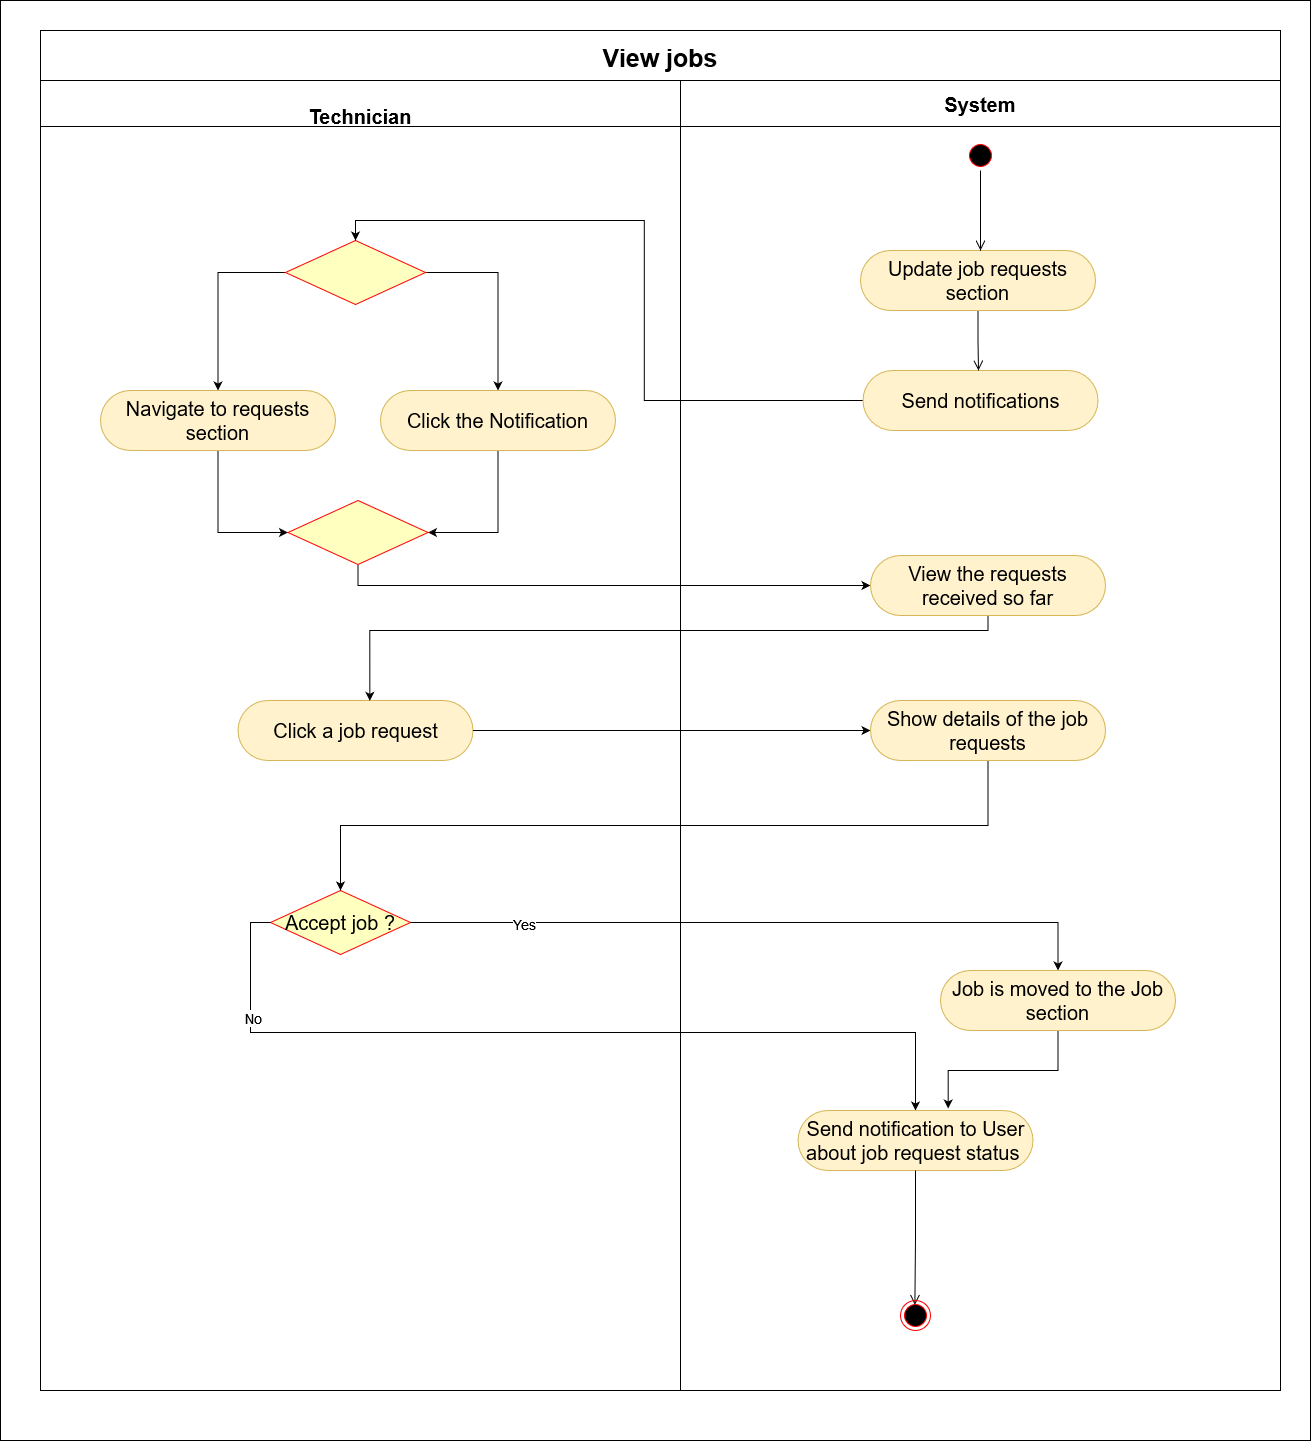

The diagram above was exported from draw.io. Its source (the exported page's mxGraphModel, read from the mxfile embedded in the PNG):
<mxGraphModel dx="2249" dy="1913" grid="1" gridSize="10" guides="1" tooltips="1" connect="1" arrows="1" fold="1" page="1" pageScale="1" pageWidth="827" pageHeight="1169" math="0" shadow="0">
  <root>
    <mxCell id="0" />
    <mxCell id="1" parent="0" />
    <mxCell id="Yg3UAl1uNk7v-c50dDWp-1" value="View jobs" style="swimlane;childLayout=stackLayout;resizeParent=1;resizeParentMax=0;startSize=50;fontSize=25;swimlaneFillColor=none;fillColor=default;" parent="1" vertex="1">
      <mxGeometry x="-380" width="1240" height="1360" as="geometry" />
    </mxCell>
    <mxCell id="Yg3UAl1uNk7v-c50dDWp-7" value="&#10;Technician" style="swimlane;startSize=46;fontSize=20;" parent="Yg3UAl1uNk7v-c50dDWp-1" vertex="1">
      <mxGeometry y="50" width="640" height="1310" as="geometry">
        <mxRectangle y="36" width="50" height="1234" as="alternateBounds" />
      </mxGeometry>
    </mxCell>
    <mxCell id="Yg3UAl1uNk7v-c50dDWp-57" style="edgeStyle=orthogonalEdgeStyle;rounded=0;orthogonalLoop=1;jettySize=auto;html=1;exitX=0.5;exitY=1;exitDx=0;exitDy=0;entryX=0;entryY=0.5;entryDx=0;entryDy=0;" parent="Yg3UAl1uNk7v-c50dDWp-7" source="Yg3UAl1uNk7v-c50dDWp-10" target="Yg3UAl1uNk7v-c50dDWp-56" edge="1">
      <mxGeometry relative="1" as="geometry" />
    </mxCell>
    <mxCell id="Yg3UAl1uNk7v-c50dDWp-10" value="Navigate to requests section" style="rounded=1;whiteSpace=wrap;html=1;fontSize=20;arcSize=50;fillColor=#fff2cc;strokeColor=#d6b656;" parent="Yg3UAl1uNk7v-c50dDWp-7" vertex="1">
      <mxGeometry x="60" y="310" width="235" height="60" as="geometry" />
    </mxCell>
    <mxCell id="Yg3UAl1uNk7v-c50dDWp-58" style="edgeStyle=orthogonalEdgeStyle;rounded=0;orthogonalLoop=1;jettySize=auto;html=1;exitX=0.5;exitY=1;exitDx=0;exitDy=0;entryX=1;entryY=0.5;entryDx=0;entryDy=0;" parent="Yg3UAl1uNk7v-c50dDWp-7" source="Yg3UAl1uNk7v-c50dDWp-13" target="Yg3UAl1uNk7v-c50dDWp-56" edge="1">
      <mxGeometry relative="1" as="geometry" />
    </mxCell>
    <mxCell id="Yg3UAl1uNk7v-c50dDWp-13" value="Click the Notification" style="rounded=1;whiteSpace=wrap;html=1;fontSize=20;arcSize=50;fillColor=#fff2cc;strokeColor=#d6b656;" parent="Yg3UAl1uNk7v-c50dDWp-7" vertex="1">
      <mxGeometry x="340" y="310" width="235" height="60" as="geometry" />
    </mxCell>
    <mxCell id="Yg3UAl1uNk7v-c50dDWp-54" style="edgeStyle=orthogonalEdgeStyle;rounded=0;orthogonalLoop=1;jettySize=auto;html=1;exitX=0;exitY=0.5;exitDx=0;exitDy=0;entryX=0.5;entryY=0;entryDx=0;entryDy=0;" parent="Yg3UAl1uNk7v-c50dDWp-7" source="Yg3UAl1uNk7v-c50dDWp-53" target="Yg3UAl1uNk7v-c50dDWp-10" edge="1">
      <mxGeometry relative="1" as="geometry" />
    </mxCell>
    <mxCell id="Yg3UAl1uNk7v-c50dDWp-55" style="edgeStyle=orthogonalEdgeStyle;rounded=0;orthogonalLoop=1;jettySize=auto;html=1;exitX=1;exitY=0.5;exitDx=0;exitDy=0;entryX=0.5;entryY=0;entryDx=0;entryDy=0;" parent="Yg3UAl1uNk7v-c50dDWp-7" source="Yg3UAl1uNk7v-c50dDWp-53" target="Yg3UAl1uNk7v-c50dDWp-13" edge="1">
      <mxGeometry relative="1" as="geometry" />
    </mxCell>
    <mxCell id="Yg3UAl1uNk7v-c50dDWp-53" value="" style="rhombus;whiteSpace=wrap;html=1;fillColor=#ffffc0;strokeColor=#ff0000;fontSize=20;" parent="Yg3UAl1uNk7v-c50dDWp-7" vertex="1">
      <mxGeometry x="245" y="160" width="140" height="64" as="geometry" />
    </mxCell>
    <mxCell id="Yg3UAl1uNk7v-c50dDWp-56" value="" style="rhombus;whiteSpace=wrap;html=1;fillColor=#ffffc0;strokeColor=#ff0000;fontSize=20;" parent="Yg3UAl1uNk7v-c50dDWp-7" vertex="1">
      <mxGeometry x="247.5" y="420" width="140" height="64" as="geometry" />
    </mxCell>
    <mxCell id="Yg3UAl1uNk7v-c50dDWp-61" value="&lt;span&gt;Click a job request&lt;/span&gt;" style="rounded=1;whiteSpace=wrap;html=1;fontSize=20;arcSize=50;fillColor=#fff2cc;strokeColor=#d6b656;" parent="Yg3UAl1uNk7v-c50dDWp-7" vertex="1">
      <mxGeometry x="197.5" y="620" width="235" height="60" as="geometry" />
    </mxCell>
    <mxCell id="Yg3UAl1uNk7v-c50dDWp-65" value="Accept job ?" style="rhombus;whiteSpace=wrap;html=1;fillColor=#ffffc0;strokeColor=#ff0000;fontSize=20;" parent="Yg3UAl1uNk7v-c50dDWp-7" vertex="1">
      <mxGeometry x="230" y="810" width="140" height="64" as="geometry" />
    </mxCell>
    <mxCell id="Yg3UAl1uNk7v-c50dDWp-52" style="edgeStyle=orthogonalEdgeStyle;rounded=0;orthogonalLoop=1;jettySize=auto;html=1;exitX=0;exitY=0.5;exitDx=0;exitDy=0;entryX=0.5;entryY=0;entryDx=0;entryDy=0;" parent="Yg3UAl1uNk7v-c50dDWp-1" source="Yg3UAl1uNk7v-c50dDWp-48" target="Yg3UAl1uNk7v-c50dDWp-53" edge="1">
      <mxGeometry relative="1" as="geometry">
        <mxPoint x="400" y="370" as="targetPoint" />
      </mxGeometry>
    </mxCell>
    <mxCell id="Yg3UAl1uNk7v-c50dDWp-60" style="edgeStyle=orthogonalEdgeStyle;rounded=0;orthogonalLoop=1;jettySize=auto;html=1;exitX=0.5;exitY=1;exitDx=0;exitDy=0;entryX=0;entryY=0.5;entryDx=0;entryDy=0;" parent="Yg3UAl1uNk7v-c50dDWp-1" source="Yg3UAl1uNk7v-c50dDWp-56" target="Yg3UAl1uNk7v-c50dDWp-59" edge="1">
      <mxGeometry relative="1" as="geometry" />
    </mxCell>
    <mxCell id="Yg3UAl1uNk7v-c50dDWp-63" style="edgeStyle=orthogonalEdgeStyle;rounded=0;orthogonalLoop=1;jettySize=auto;html=1;exitX=0.5;exitY=1;exitDx=0;exitDy=0;entryX=0.561;entryY=0.006;entryDx=0;entryDy=0;entryPerimeter=0;" parent="Yg3UAl1uNk7v-c50dDWp-1" source="Yg3UAl1uNk7v-c50dDWp-59" target="Yg3UAl1uNk7v-c50dDWp-61" edge="1">
      <mxGeometry relative="1" as="geometry">
        <Array as="points">
          <mxPoint x="947" y="600" />
          <mxPoint x="329" y="600" />
        </Array>
      </mxGeometry>
    </mxCell>
    <mxCell id="Yg3UAl1uNk7v-c50dDWp-64" style="edgeStyle=orthogonalEdgeStyle;rounded=0;orthogonalLoop=1;jettySize=auto;html=1;exitX=1;exitY=0.5;exitDx=0;exitDy=0;entryX=0;entryY=0.5;entryDx=0;entryDy=0;" parent="Yg3UAl1uNk7v-c50dDWp-1" source="Yg3UAl1uNk7v-c50dDWp-61" target="Yg3UAl1uNk7v-c50dDWp-62" edge="1">
      <mxGeometry relative="1" as="geometry" />
    </mxCell>
    <mxCell id="Yg3UAl1uNk7v-c50dDWp-66" style="edgeStyle=orthogonalEdgeStyle;rounded=0;orthogonalLoop=1;jettySize=auto;html=1;exitX=0.5;exitY=1;exitDx=0;exitDy=0;entryX=0.5;entryY=0;entryDx=0;entryDy=0;" parent="Yg3UAl1uNk7v-c50dDWp-1" source="Yg3UAl1uNk7v-c50dDWp-62" target="Yg3UAl1uNk7v-c50dDWp-65" edge="1">
      <mxGeometry relative="1" as="geometry" />
    </mxCell>
    <mxCell id="Yg3UAl1uNk7v-c50dDWp-70" style="edgeStyle=orthogonalEdgeStyle;rounded=0;orthogonalLoop=1;jettySize=auto;html=1;exitX=1;exitY=0.5;exitDx=0;exitDy=0;entryX=0.5;entryY=0;entryDx=0;entryDy=0;" parent="Yg3UAl1uNk7v-c50dDWp-1" source="Yg3UAl1uNk7v-c50dDWp-65" target="Yg3UAl1uNk7v-c50dDWp-68" edge="1">
      <mxGeometry relative="1" as="geometry" />
    </mxCell>
    <mxCell id="Yg3UAl1uNk7v-c50dDWp-72" value="&lt;font style=&quot;font-size: 14px;&quot;&gt;Yes&lt;/font&gt;" style="edgeLabel;html=1;align=center;verticalAlign=middle;resizable=0;points=[];" parent="Yg3UAl1uNk7v-c50dDWp-70" connectable="0" vertex="1">
      <mxGeometry x="-0.6761" y="-1" relative="1" as="geometry">
        <mxPoint as="offset" />
      </mxGeometry>
    </mxCell>
    <mxCell id="Yg3UAl1uNk7v-c50dDWp-69" style="edgeStyle=orthogonalEdgeStyle;rounded=0;orthogonalLoop=1;jettySize=auto;html=1;exitX=0;exitY=0.5;exitDx=0;exitDy=0;entryX=0.5;entryY=0;entryDx=0;entryDy=0;" parent="Yg3UAl1uNk7v-c50dDWp-1" source="Yg3UAl1uNk7v-c50dDWp-65" target="Yg3UAl1uNk7v-c50dDWp-67" edge="1">
      <mxGeometry relative="1" as="geometry" />
    </mxCell>
    <mxCell id="Yg3UAl1uNk7v-c50dDWp-71" value="&lt;font style=&quot;font-size: 14px;&quot;&gt;No&lt;/font&gt;" style="edgeLabel;html=1;align=center;verticalAlign=middle;resizable=0;points=[];" parent="Yg3UAl1uNk7v-c50dDWp-69" connectable="0" vertex="1">
      <mxGeometry x="-0.737" y="2" relative="1" as="geometry">
        <mxPoint as="offset" />
      </mxGeometry>
    </mxCell>
    <mxCell id="Yg3UAl1uNk7v-c50dDWp-35" value="System" style="swimlane;startSize=46;fontSize=20;gradientColor=none;strokeColor=#000000;" parent="Yg3UAl1uNk7v-c50dDWp-1" vertex="1">
      <mxGeometry x="640" y="50" width="600" height="1310" as="geometry" />
    </mxCell>
    <mxCell id="Yg3UAl1uNk7v-c50dDWp-46" value="Update job&amp;nbsp;&lt;span&gt;requests section&lt;/span&gt;" style="rounded=1;whiteSpace=wrap;html=1;fontSize=20;arcSize=50;fillColor=#fff2cc;strokeColor=#d6b656;" parent="Yg3UAl1uNk7v-c50dDWp-35" vertex="1">
      <mxGeometry x="180" y="170" width="235" height="60" as="geometry" />
    </mxCell>
    <mxCell id="Yg3UAl1uNk7v-c50dDWp-48" value="Send notifications" style="rounded=1;whiteSpace=wrap;html=1;fontSize=20;arcSize=50;fillColor=#fff2cc;strokeColor=#d6b656;" parent="Yg3UAl1uNk7v-c50dDWp-35" vertex="1">
      <mxGeometry x="182.5" y="290" width="235" height="60" as="geometry" />
    </mxCell>
    <mxCell id="Yg3UAl1uNk7v-c50dDWp-49" value="" style="ellipse;html=1;shape=startState;fillColor=#000000;strokeColor=#ff0000;fontSize=20;" parent="Yg3UAl1uNk7v-c50dDWp-35" vertex="1">
      <mxGeometry x="285" y="60" width="30" height="30" as="geometry" />
    </mxCell>
    <mxCell id="Yg3UAl1uNk7v-c50dDWp-50" value="" style="edgeStyle=orthogonalEdgeStyle;html=1;verticalAlign=bottom;endArrow=open;endSize=8;strokeColor=#000000;rounded=0;fontSize=20;exitX=0.5;exitY=1;exitDx=0;exitDy=0;" parent="Yg3UAl1uNk7v-c50dDWp-35" source="Yg3UAl1uNk7v-c50dDWp-49" edge="1">
      <mxGeometry relative="1" as="geometry">
        <mxPoint x="300" y="170" as="targetPoint" />
        <mxPoint x="680" y="90" as="sourcePoint" />
      </mxGeometry>
    </mxCell>
    <mxCell id="Yg3UAl1uNk7v-c50dDWp-51" value="" style="edgeStyle=orthogonalEdgeStyle;html=1;verticalAlign=bottom;endArrow=open;endSize=8;strokeColor=#000000;rounded=0;fontSize=20;exitX=0.5;exitY=1;exitDx=0;exitDy=0;" parent="Yg3UAl1uNk7v-c50dDWp-35" source="Yg3UAl1uNk7v-c50dDWp-46" edge="1">
      <mxGeometry relative="1" as="geometry">
        <mxPoint x="298" y="290" as="targetPoint" />
        <mxPoint x="310" y="100" as="sourcePoint" />
      </mxGeometry>
    </mxCell>
    <mxCell id="Yg3UAl1uNk7v-c50dDWp-59" value="&lt;span style=&quot;font-size:12.0pt;mso-bidi-font-size:11.0pt;&lt;br/&gt;font-family:&amp;quot;Times New Roman&amp;quot;,&amp;quot;serif&amp;quot;;mso-fareast-font-family:Calibri;&lt;br/&gt;mso-fareast-theme-font:minor-latin;mso-ansi-language:EN-US;mso-fareast-language:&lt;br/&gt;EN-US;mso-bidi-language:TA&quot;&gt;View the requests received so far&lt;/span&gt;" style="rounded=1;whiteSpace=wrap;html=1;fontSize=20;arcSize=50;fillColor=#fff2cc;strokeColor=#d6b656;" parent="Yg3UAl1uNk7v-c50dDWp-35" vertex="1">
      <mxGeometry x="190" y="475" width="235" height="60" as="geometry" />
    </mxCell>
    <mxCell id="Yg3UAl1uNk7v-c50dDWp-62" value="&lt;span&gt;Show details of the job requests&lt;/span&gt;" style="rounded=1;whiteSpace=wrap;html=1;fontSize=20;arcSize=50;fillColor=#fff2cc;strokeColor=#d6b656;" parent="Yg3UAl1uNk7v-c50dDWp-35" vertex="1">
      <mxGeometry x="190" y="620" width="235" height="60" as="geometry" />
    </mxCell>
    <mxCell id="Yg3UAl1uNk7v-c50dDWp-73" style="edgeStyle=orthogonalEdgeStyle;rounded=0;orthogonalLoop=1;jettySize=auto;html=1;exitX=0.5;exitY=1;exitDx=0;exitDy=0;entryX=0.639;entryY=-0.033;entryDx=0;entryDy=0;entryPerimeter=0;fontSize=14;" parent="Yg3UAl1uNk7v-c50dDWp-35" source="Yg3UAl1uNk7v-c50dDWp-68" target="Yg3UAl1uNk7v-c50dDWp-67" edge="1">
      <mxGeometry relative="1" as="geometry" />
    </mxCell>
    <mxCell id="Yg3UAl1uNk7v-c50dDWp-68" value="&lt;span&gt;Job is moved to the Job section&lt;/span&gt;" style="rounded=1;whiteSpace=wrap;html=1;fontSize=20;arcSize=50;fillColor=#fff2cc;strokeColor=#d6b656;" parent="Yg3UAl1uNk7v-c50dDWp-35" vertex="1">
      <mxGeometry x="260" y="890" width="235" height="60" as="geometry" />
    </mxCell>
    <mxCell id="Yg3UAl1uNk7v-c50dDWp-67" value="&lt;span&gt;Send notification to User about job request status&amp;nbsp;&lt;/span&gt;" style="rounded=1;whiteSpace=wrap;html=1;fontSize=20;arcSize=50;fillColor=#fff2cc;strokeColor=#d6b656;" parent="Yg3UAl1uNk7v-c50dDWp-35" vertex="1">
      <mxGeometry x="117.5" y="1030" width="235" height="60" as="geometry" />
    </mxCell>
    <mxCell id="Yg3UAl1uNk7v-c50dDWp-75" value="" style="edgeStyle=orthogonalEdgeStyle;html=1;verticalAlign=bottom;endArrow=open;endSize=8;strokeColor=#000000;rounded=0;fontSize=20;exitX=0.5;exitY=1;exitDx=0;exitDy=0;entryX=0;entryY=0;entryDx=0;entryDy=0;" parent="Yg3UAl1uNk7v-c50dDWp-35" source="Yg3UAl1uNk7v-c50dDWp-67" edge="1">
      <mxGeometry relative="1" as="geometry">
        <mxPoint x="234.39339828220182" y="1224.393398282201" as="targetPoint" />
        <mxPoint x="347.5" y="1150" as="sourcePoint" />
      </mxGeometry>
    </mxCell>
    <mxCell id="Yg3UAl1uNk7v-c50dDWp-77" value="" style="ellipse;html=1;shape=endState;fillColor=#000000;strokeColor=#ff0000;fontSize=20;direction=west;" parent="Yg3UAl1uNk7v-c50dDWp-35" vertex="1">
      <mxGeometry x="220" y="1220" width="30" height="30" as="geometry" />
    </mxCell>
    <mxCell id="Yg3UAl1uNk7v-c50dDWp-45" value="" style="rounded=0;whiteSpace=wrap;html=1;fillColor=none;" parent="1" vertex="1">
      <mxGeometry x="-420" y="-30" width="1310" height="1440" as="geometry" />
    </mxCell>
  </root>
</mxGraphModel>